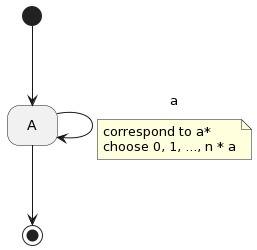

The diagram above was rendered by PlantUML. Its source (embedded in the PNG):
@startuml
hide empty description
[*] --> A
A --> A : a
note on link 
  correspond to a*
  choose 0, 1, ..., n * a
end note
A --> [*]
@enduml